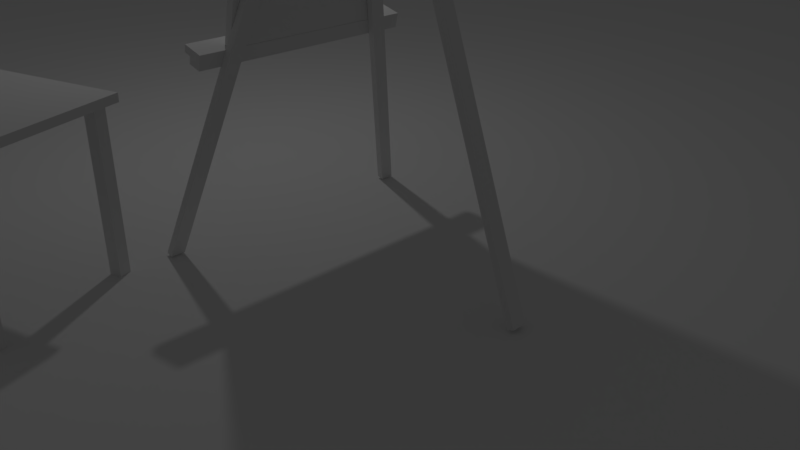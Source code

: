# Source: studio.blend  (saved by Blender 2.79.0; exported with 4.5.12 LTS)
import bpy
from mathutils import Matrix  # noqa: F401  (used for matrix-valued properties, if any)

bpy.ops.wm.read_factory_settings(use_empty=True)
scene = bpy.context.scene
scene.name = 'Scene'

# ---- collections
col_collection_1 = bpy.data.collections.new('Collection 1'); scene.collection.children.link(col_collection_1)
col_collection_2 = bpy.data.collections.new('Collection 2'); scene.collection.children.link(col_collection_2)
col_collection_2.hide_render = True
col_collection_2.hide_viewport = True

# ---- materials (node trees are filled in below, after node groups)
mat_pine = bpy.data.materials.new('pine')
mat_pine.alpha_threshold = 0.0
mat_pine.use_transparent_shadow = False
mat_pine.roughness = 0.5
mat_pine.specular_intensity = 0.06842
mat_wood_floor = bpy.data.materials.new('wood-floor')
mat_wood_floor.alpha_threshold = 0.0
mat_wood_floor.use_transparent_shadow = False
mat_wood_floor.roughness = 0.5
mat_wood_floor.specular_intensity = 0.06842
mat_material = bpy.data.materials.new('Material')
mat_material.alpha_threshold = 0.0
mat_material.use_transparent_shadow = False
mat_material.roughness = 0.5
mat_material.line_color = (0.0, 0.0, 0.0, 1.0)
mat_concrete = bpy.data.materials.new('concrete')
mat_concrete.alpha_threshold = 0.0
mat_concrete.use_transparent_shadow = False
mat_concrete.roughness = 0.5
mat_concrete.specular_intensity = 0.06842
mat_white = bpy.data.materials.new('white')
mat_white.alpha_threshold = 0.0
mat_white.use_transparent_shadow = False
mat_white.diffuse_color = (1.0, 1.0, 1.0, 1.0)
mat_white.roughness = 0.5
mat_white.specular_intensity = 0.05789

# ---- material node trees

# ---- world
world_world = bpy.data.worlds.new('World'); scene.world = world_world
world_world.color = (0.05088, 0.05088, 0.05088)
world_world.use_sun_shadow = False
world_world.sun_shadow_jitter_overblur = 0.0
world_world.cycles.sampling_method = 'MANUAL'

# ---- cameras
cam_camera = bpy.data.cameras.new('Camera')
cam_camera.clip_end = 100.0
cam_camera.lens = 35.0
cam_camera.sensor_width = 32.0
cam_camera.sensor_height = 18.0
cam_camera.ortho_scale = 7.314
cam_camera.dof.focus_distance = 0.0
cam_camera.dof.aperture_fstop = 128.0

# ---- lights
light_lamp = bpy.data.lights.new('Lamp', 'POINT')
light_lamp.transmission_factor = 0.0
light_lamp.cutoff_distance = 30.0
light_lamp.energy = 100.0
light_lamp.shadow_buffer_clip_start = 1.001
light_lamp.shadow_soft_size = 0.1
light_lamp.shadow_maximum_resolution = 0.006
light_lamp.use_absolute_resolution = True

# ---- meshes
me_cube_006 = bpy.data.meshes.new('Cube.006')
me_cube_006.from_pydata([(1.013, 1.406, 2.175), (1.013, 1.575, 2.175), (0.8438, 1.575, 2.175), (0.8438, 1.406, 2.175), (0.8438, 1.406, 3.874e-07), (0.8438, 1.575, 3.874e-07), (1.013, 1.575, 4.47e-07), (1.013, 1.406, 4.47e-07), (-0.8437, 1.406, 4.47e-07), (-0.8437, 1.575, 4.47e-07), (-1.012, 1.575, 4.023e-07), (-1.012, 1.406, 4.023e-07), (-1.012, 1.406, 2.175), (-1.012, 1.575, 2.175), (-0.8437, 1.575, 2.175), (-0.8437, 1.406, 2.175), (-0.8438, -1.575, 2.175), (-0.8438, -1.406, 2.175), (-1.013, -1.406, 2.175), (-1.013, -1.575, 2.175), (-1.012, -1.575, 4.023e-07), (-1.012, -1.406, 4.023e-07), (-0.8437, -1.406, 4.47e-07), (-0.8437, -1.575, 4.47e-07), (1.013, -1.575, 4.47e-07), (1.013, -1.406, 4.47e-07), (0.8438, -1.406, 3.874e-07), (0.8438, -1.575, 3.874e-07), (-1.125, -1.688, 2.175), (-1.125, 1.688, 2.175), (1.125, 1.688, 2.175), (1.125, -1.688, 2.175), (1.125, 1.688, 2.288), (0.8438, -1.575, 2.175), (1.125, -1.688, 2.288), (0.8438, -1.406, 2.175), (-1.125, 1.688, 2.288), (1.013, -1.406, 2.175), (-1.125, -1.688, 2.288), (1.013, -1.575, 2.175)], [], [(3, 4, 7, 0), (0, 7, 6, 1), (7, 4, 5, 6), (0, 1, 2, 3), (2, 5, 4, 3), (1, 6, 5, 2), (14, 9, 10, 13), (13, 10, 11, 12), (15, 14, 13, 12), (8, 11, 10, 9), (15, 8, 9, 14), (12, 11, 8, 15), (19, 20, 23, 16), (16, 23, 22, 17), (23, 20, 21, 22), (16, 17, 18, 19), (18, 21, 20, 19), (17, 22, 21, 18), (37, 25, 26, 35), (35, 26, 27, 33), (39, 37, 35, 33), (24, 27, 26, 25), (39, 24, 25, 37), (31, 28, 29, 30), (32, 36, 38, 34), (33, 27, 24, 39), (31, 34, 38, 28), (30, 32, 34, 31), (29, 36, 32, 30), (28, 38, 36, 29)])
_uv = me_cube_006.uv_layers.new(name='UVMap')
_uv.uv.foreach_set('vector', [0.4338, 0.2063, 0.1938, 0.2063, 0.1938, 0.225, 0.4338, 0.225, 0.5662, 0.8062, 0.8062, 0.8062, 0.8062, 0.7875, 0.5662, 0.7875, 0.2755, 0.6385, 0.3061, 0.6385, 0.3061, 0.6081, 0.2755, 0.6081, 0.2755, 0.6385, 0.2755, 0.6081, 0.2449, 0.6081, 0.2449, 0.6385, 0.8062, 0.6937, 0.5662, 0.6937, 0.5662, 0.7125, 0.8062, 0.7125, 0.1938, 0.2625, 0.4338, 0.2625, 0.4338, 0.2438, 0.1938, 0.2438, 0.8062, 0.75, 0.5662, 0.75, 0.5662, 0.7687, 0.8062, 0.7687, 0.8062, 0.7125, 0.5662, 0.7125, 0.5662, 0.7312, 0.8062, 0.7312, 0.3367, 0.6081, 0.3061, 0.6081, 0.3061, 0.6385, 0.3367, 0.6385, 0.4592, 0.6385, 0.4898, 0.6385, 0.4898, 0.6081, 0.4592, 0.6081, 0.5662, 0.75, 0.8062, 0.75, 0.8062, 0.7312, 0.5662, 0.7312, 0.4338, 0.2438, 0.6738, 0.2438, 0.6738, 0.225, 0.4338, 0.225, 0.5662, 0.7875, 0.8062, 0.7875, 0.8062, 0.7687, 0.5662, 0.7687, 0.4338, 0.2813, 0.6738, 0.2813, 0.6738, 0.2625, 0.4338, 0.2625, 0.4286, 0.6385, 0.4592, 0.6385, 0.4592, 0.6081, 0.4286, 0.6081, 0.3673, 0.6385, 0.3673, 0.6081, 0.3367, 0.6081, 0.3367, 0.6385, 0.8062, 0.675, 0.5662, 0.675, 0.5662, 0.6937, 0.8062, 0.6937, 0.6738, 0.2063, 0.4338, 0.2063, 0.4338, 0.225, 0.6738, 0.225, 0.4338, 0.2625, 0.6738, 0.2625, 0.6738, 0.2438, 0.4338, 0.2438, 0.5662, 0.675, 0.8062, 0.675, 0.8062, 0.6562, 0.5662, 0.6562, 0.4286, 0.6385, 0.4286, 0.6081, 0.398, 0.6081, 0.398, 0.6385, 0.3673, 0.6385, 0.398, 0.6385, 0.398, 0.6081, 0.3673, 0.6081, 0.1938, 0.2813, 0.4338, 0.2813, 0.4338, 0.2625, 0.1938, 0.2625, 0.8697, 0.4055, 0.8697, 0.4701, 0.7735, 0.4701, 0.7735, 0.4055, 0.8685, 0.4046, 0.8685, 0.4692, 0.7723, 0.4692, 0.7723, 0.4046, 0.4338, 0.225, 0.1938, 0.225, 0.1938, 0.2438, 0.4338, 0.2438, 0.4421, 0.1938, 0.4421, 0.2063, 0.1938, 0.2063, 0.1938, 0.1938, 0.8697, 0.3991, 0.8697, 0.4023, 0.7735, 0.4023, 0.7735, 0.3991, 0.4421, 0.2063, 0.4421, 0.1938, 0.6904, 0.1938, 0.6904, 0.2063, 0.8697, 0.4023, 0.8697, 0.4055, 0.7735, 0.4055, 0.7735, 0.4023])
me_cube_006.materials.append(mat_pine)
me_cube_006.use_remesh_preserve_volume = False
me_cube_006.use_remesh_preserve_attributes = False
me_cube_006.use_mirror_vertex_groups = False
me_cube_006.update()
me_plane = bpy.data.meshes.new('Plane')
me_plane.from_pydata([(-1.0, -1.0, 0.0), (1.0, -1.0, 0.0), (-1.0, 1.0, 0.0), (1.0, 1.0, 0.0)], [], [(0, 1, 3, 2)])
_uv = me_plane.uv_layers.new(name='UVMap')
_uv.uv.foreach_set('vector', [-3.499, -3.499, 4.499, -3.499, 4.499, 4.499, -3.499, 4.499])
me_plane.materials.append(mat_wood_floor)
me_plane.use_remesh_preserve_volume = False
me_plane.use_remesh_preserve_attributes = False
me_plane.use_mirror_vertex_groups = False
me_plane.update()
me_cube_003 = bpy.data.meshes.new('Cube.003')
me_cube_003.from_pydata([(-0.1002, 1.715, -6.792), (-0.1002, -0.09659, -0.004914), (-0.1002, 1.908, -6.792), (-0.0001842, 1.715, -6.792), (-0.0001842, -0.09659, -0.004914), (-0.0001842, 1.908, -6.792), (-0.1002, -1.908, -6.792), (-0.1002, -1.715, -6.792), (-0.1002, 0.09659, -0.004915), (-0.000184, -1.908, -6.792), (-0.000184, -1.715, -6.792), (-0.0001842, 0.09659, -0.004915), (-0.1012, 1.527, -4.288), (-0.1012, -1.527, -4.288), (-0.3012, 1.527, -4.288), (-0.3012, -1.527, -4.288), (-0.0001842, -0.07693, -0.004914), (-0.0001842, 0.07693, -0.004913), (-0.05018, -0.07693, -0.004914), (-0.05018, 0.07693, -0.004913), (-0.0001842, -0.07693, -8.688e-05), (-0.0001842, 0.07693, -8.566e-05), (-0.05018, -0.07693, -8.688e-05), (-0.05018, 0.07693, -8.566e-05), (-0.1002, -4.742e-05, -0.3671), (-0.1002, 0.1932, -0.367), (-0.0001842, 0.1932, -0.367), (-0.0001842, -4.742e-05, -0.3671), (-0.1002, -0.1933, -0.3673), (-0.0001842, -0.1933, -0.3673), (-2.358e-05, -0.07604, -0.003894), (-2.358e-05, 0.07604, -0.003894), (0.001928, -0.07604, -0.003371), (0.001928, 0.07604, -0.003371), (0.003357, -0.07604, -0.001942), (0.003357, 0.07604, -0.001942), (0.00388, -0.07604, 1.026e-05), (0.00388, 0.07604, 1.027e-05), (0.003357, -0.07604, 0.001962), (0.003357, 0.07604, 0.001962), (0.001928, -0.07604, 0.003391), (0.001928, 0.07604, 0.003391), (-2.358e-05, -0.07604, 0.003914), (-2.358e-05, 0.07604, 0.003914), (-0.001976, -0.07604, 0.003391), (-0.001976, 0.07604, 0.003391), (-0.003404, -0.07604, 0.001962), (-0.003404, 0.07604, 0.001962), (-0.003928, -0.07604, 1.026e-05), (-0.003928, 0.07604, 1.028e-05), (-0.003404, -0.07604, -0.001942), (-0.003404, 0.07604, -0.001942), (-0.001976, -0.07604, -0.003371), (-0.001976, 0.07604, -0.003371), (-0.3012, -1.527, -4.188), (-0.3012, 1.527, -4.188), (-0.1015, 1.527, -4.088), (-0.1015, -1.527, -4.088), (-0.4105, 1.527, -4.088), (-0.4105, -1.527, -4.088), (-0.1015, -1.527, -4.188), (-0.1015, 1.527, -4.188), (-0.4105, -1.527, -4.188), (-0.4105, 1.527, -4.188)], [], [(2, 5, 3, 0), (11, 8, 1, 4), (7, 10, 9, 6), (25, 24, 8), (61, 60, 13, 12), (55, 14, 15, 54), (60, 54, 15, 13), (54, 60, 62), (13, 15, 14, 12), (17, 16, 18, 19), (21, 23, 22, 20), (19, 23, 21, 17), (18, 22, 23, 19), (16, 20, 22, 18), (17, 21, 20, 16), (3, 27, 24, 0), (5, 26, 27, 3), (2, 25, 26, 5), (0, 24, 25, 2), (9, 29, 28, 6), (10, 27, 29, 9), (7, 24, 27, 10), (6, 28, 24, 7), (8, 24, 1), (1, 24, 28), (1, 28, 29, 4), (29, 27, 4), (27, 11, 4), (26, 11, 27), (11, 26, 25, 8), (30, 31, 33, 32), (32, 33, 35, 34), (34, 35, 37, 36), (36, 37, 39, 38), (38, 39, 41, 40), (40, 41, 43, 42), (42, 43, 45, 44), (44, 45, 47, 46), (46, 47, 49, 48), (48, 49, 51, 50), (33, 31, 53, 51, 49, 47, 45, 43, 41, 39, 37, 35), (50, 51, 53, 52), (52, 53, 31, 30), (30, 32, 34, 36, 38, 40, 42, 44, 46, 48, 50, 52), (12, 14, 55, 61), (61, 55, 63), (55, 54, 62, 63), (56, 58, 59, 57), (61, 63, 58, 56), (57, 59, 62, 60), (58, 63, 62, 59), (56, 57, 60, 61)])
_uv = me_cube_003.uv_layers.new(name='UVMap')
_uv.uv.foreach_set('vector', [0.06055, 0.9425, 0.07189, 0.9425, 0.07189, 0.9689, 0.06055, 0.9689, 0.07189, 0.9425, 0.08322, 0.9425, 0.08322, 0.9689, 0.07189, 0.9689, 0.08322, 0.9425, 0.09456, 0.9425, 0.09456, 0.9689, 0.08322, 0.9689, -0.09519, 0.3588, -0.102, 0.3878, -0.164, 0.3579, 1.267, 0.2318, 0.4322, 0.2294, 0.4323, 0.2067, 1.267, 0.2091, 1.268, 0.04605, 1.268, 0.06874, 0.4327, 0.06632, 0.4327, 0.04362, 0.06055, 0.9426, 0.06055, 0.9699, 0.04922, 0.9699, 0.04922, 0.9425, 0.01523, 0.01523, 0.01523, 0.01523, 0.01523, 0.01523, 0.4327, 0.04574, 0.4326, 0.09114, -0.4025, 0.08871, -0.4024, 0.04332, 0.1059, 0.9425, 0.1059, 0.9636, 0.1002, 0.9636, 0.1002, 0.9425, 0.09456, 0.9425, 0.1002, 0.9425, 0.1002, 0.9636, 0.09456, 0.9636, 0.11, 0.9494, 0.1094, 0.9494, 0.1094, 0.9425, 0.11, 0.9425, 0.1083, 0.9425, 0.1089, 0.9425, 0.1089, 0.9636, 0.1083, 0.9636, 0.1105, 0.9494, 0.11, 0.9494, 0.11, 0.9425, 0.1105, 0.9425, 0.1094, 0.9636, 0.1089, 0.9636, 0.1089, 0.9425, 0.1094, 0.9425, 1.336, 0.1392, -0.4026, 0.1341, -0.4026, 0.1114, 1.336, 0.1165, 1.134, 0.4809, -0.07948, 0.4379, -0.07263, 0.409, 1.14, 0.4519, 1.471, 0.1622, -0.3028, 0.1571, -0.3027, 0.1344, 1.471, 0.1395, 1.119, 0.4039, -0.102, 0.3878, -0.09519, 0.3588, 1.126, 0.375, 1.471, 0.1849, -0.3027, 0.1798, -0.3027, 0.1571, 1.471, 0.1622, 1.148, 0.4251, -0.07263, 0.409, -0.06578, 0.38, 1.155, 0.3961, 1.336, 0.1165, -0.4026, 0.1114, -0.4025, 0.08871, 1.336, 0.09376, 1.104, 0.4597, -0.1088, 0.4168, -0.102, 0.3878, 1.111, 0.4307, -0.164, 0.3579, -0.102, 0.3878, -0.1708, 0.3869, -0.1708, 0.3869, -0.102, 0.3878, -0.1088, 0.4168, -0.4027, 0.1568, -0.3027, 0.1571, -0.3027, 0.1798, -0.4028, 0.1795, -0.06578, 0.38, -0.07263, 0.409, -0.1346, 0.3791, -0.07263, 0.409, -0.1415, 0.4081, -0.1346, 0.3791, -0.07948, 0.4379, -0.1415, 0.4081, -0.07263, 0.409, -0.4026, 0.1341, -0.3027, 0.1344, -0.3028, 0.1571, -0.4027, 0.1568, 0.1073, 0.9633, 0.1073, 0.9425, 0.1076, 0.9425, 0.1076, 0.9633, 0.1076, 0.9633, 0.1076, 0.9425, 0.1077, 0.9425, 0.1077, 0.9633, 0.1059, 0.9633, 0.1059, 0.9425, 0.1061, 0.9425, 0.1061, 0.9633, 0.1061, 0.9633, 0.1061, 0.9425, 0.1063, 0.9425, 0.1063, 0.9633, 0.1063, 0.9633, 0.1063, 0.9425, 0.1065, 0.9425, 0.1065, 0.9633, 0.1083, 0.9425, 0.1083, 0.9633, 0.1081, 0.9633, 0.1081, 0.9425, 0.1081, 0.9425, 0.1081, 0.9633, 0.1079, 0.9633, 0.1079, 0.9425, 0.1079, 0.9425, 0.1079, 0.9633, 0.1077, 0.9633, 0.1077, 0.9425, 0.1071, 0.9425, 0.1071, 0.9633, 0.1069, 0.9633, 0.1069, 0.9425, 0.1069, 0.9425, 0.1069, 0.9633, 0.1067, 0.9633, 0.1067, 0.9425, 0.1119, 0.9436, 0.1117, 0.9436, 0.1115, 0.9434, 0.1114, 0.9432, 0.1114, 0.9429, 0.1115, 0.9427, 0.1117, 0.9425, 0.1119, 0.9425, 0.1121, 0.9427, 0.1122, 0.9429, 0.1122, 0.9432, 0.1121, 0.9434, 0.1067, 0.9425, 0.1067, 0.9633, 0.1065, 0.9633, 0.1065, 0.9425, 0.1071, 0.9633, 0.1071, 0.9425, 0.1073, 0.9425, 0.1073, 0.9633, 0.1105, 0.9432, 0.1105, 0.9429, 0.1106, 0.9427, 0.1108, 0.9425, 0.111, 0.9425, 0.1112, 0.9427, 0.1114, 0.9429, 0.1114, 0.9432, 0.1112, 0.9434, 0.111, 0.9436, 0.1108, 0.9436, 0.1106, 0.9434, 0.04922, 0.9425, 0.04922, 0.9699, 0.03789, 0.9699, 0.03789, 0.9426, 0.01523, 0.01523, 0.01523, 0.01523, 0.01523, 0.01523, 0.4327, 0.06632, 1.268, 0.06874, 1.268, 0.09356, 0.4326, 0.09114, -0.403, 0.2496, -0.4028, 0.1795, 0.4323, 0.1819, 0.4321, 0.2521, 0.02656, 0.9848, 0.02656, 0.9425, 0.03789, 0.9425, 0.03789, 0.9848, 0.02656, 0.9425, 0.02656, 0.9848, 0.01523, 0.9848, 0.01523, 0.9425, 0.4323, 0.2067, 0.4323, 0.184, 1.267, 0.1864, 1.267, 0.2091, 1.267, 0.2545, 0.4321, 0.2521, 0.4322, 0.2294, 1.267, 0.2318])
me_cube_003.materials.append(mat_pine)
me_cube_003.use_remesh_preserve_volume = False
me_cube_003.use_remesh_preserve_attributes = False
me_cube_003.use_mirror_vertex_groups = False
me_cube_003.update()
me_cube = bpy.data.meshes.new('Cube')
me_cube.from_pydata([(-0.0002775, 1.119, -0.0004716), (-0.0002775, -1.119, -0.0004716), (-0.1122, -1.119, -0.0004716), (-0.1122, 1.119, -0.0004716), (-0.0002774, 1.119, 3.356), (-0.0002775, -1.119, 3.356), (-0.1122, -1.119, 3.356), (-0.1122, 1.119, 3.356)], [], [(0, 1, 2, 3), (4, 7, 6, 5), (0, 4, 5, 1), (1, 5, 6, 2), (2, 6, 7, 3), (4, 0, 3, 7)])
me_cube.materials.append(mat_material)
me_cube.use_remesh_preserve_volume = False
me_cube.use_remesh_preserve_attributes = False
me_cube.use_mirror_vertex_groups = False
me_cube.update()
me_cube_001 = bpy.data.meshes.new('Cube.001')
me_cube_001.from_pydata([(2.396, -0.09711, -6.582), (0.001671, -0.09711, -0.004591), (2.396, 0.09711, -6.582), (0.001671, 0.09711, -0.004591), (2.49, -0.09711, -6.548), (0.09564, -0.09711, 0.02961), (2.49, 0.09711, -6.548), (0.09564, 0.09711, 0.02961), (0.001671, -0.07711, -0.004591), (0.001671, 0.07711, -0.004591), (0.04866, 0.07711, 0.01251), (0.04866, -0.07711, 0.01251), (-1.758e-06, -0.07711, 5.986e-06), (-1.751e-06, 0.07711, 5.987e-06), (0.04698, 0.07711, 0.01711), (0.04698, -0.07711, 0.01711)], [], [(0, 1, 3, 2), (2, 3, 7, 6), (6, 7, 5, 4), (4, 5, 1, 0), (2, 6, 4, 0), (7, 3, 1, 5), (10, 11, 8, 9), (14, 13, 12, 15), (11, 10, 14, 15), (8, 11, 15, 12), (10, 9, 13, 14), (9, 8, 12, 13)])
_uv = me_cube_001.uv_layers.new(name='UVMap')
_uv.uv.foreach_set('vector', [1.125, 0.6498, -0.2219, 0.6226, -0.2227, 0.6623, 1.125, 0.6896, 1.155, 0.6766, -0.2781, 0.6104, -0.2791, 0.6309, 1.154, 0.6971, 1.118, 0.6895, -0.2298, 0.6622, -0.2289, 0.6224, 1.118, 0.6497, 1.154, 0.6971, -0.2791, 0.6309, -0.2781, 0.6104, 1.155, 0.6766, 1.109, 0.7505, 1.109, 0.7698, 1.148, 0.7706, 1.149, 0.7513, 1.11, 0.689, 1.111, 0.6698, 1.15, 0.6706, 1.15, 0.6898, 1.115, 0.6795, 1.146, 0.6801, 1.146, 0.6705, 1.115, 0.6699, 1.115, 0.6792, 1.115, 0.6695, 1.146, 0.6702, 1.146, 0.6798, 1.004, 0.6515, 1.003, 0.6831, 1.002, 0.683, 1.003, 0.6515, 1.007, 0.6677, 1.003, 0.6772, 1.002, 0.6769, 1.006, 0.6673, 1.003, 0.6772, 1.007, 0.6677, 1.006, 0.6673, 1.002, 0.6769, 1.006, 0.6831, 1.007, 0.6515, 1.006, 0.6515, 1.005, 0.6831])
me_cube_001.materials.append(mat_pine)
me_cube_001.use_remesh_preserve_volume = False
me_cube_001.use_remesh_preserve_attributes = False
me_cube_001.use_mirror_vertex_groups = False
me_cube_001.update()
me_cube_005 = bpy.data.meshes.new('Cube.005')
me_cube_005.from_pydata([(-1.0, -1.0, 1.0), (-1.0, 1.0, 1.0), (1.0, -1.0, 1.0), (1.0, 1.0, 1.0), (-1.0, -1.0, 0.8367), (-1.0, 1.0, 0.8367), (1.0, -1.0, 0.8367), (1.0, 1.0, 0.8367)], [], [(3, 2, 0, 1), (2, 6, 4, 0), (1, 5, 7, 3), (3, 7, 6, 2), (0, 4, 5, 1)])
_uv = me_cube_005.uv_layers.new(name='UVMap')
_uv.uv.foreach_set('vector', [3.0, -2.0, 3.0, 3.0, -1.999, 3.0, -2.0, -2.0, 1.363, 0.2872, 1.363, 0.1546, -0.2607, 0.1546, -0.2607, 0.2872, -0.2607, 0.2872, -0.2607, 0.1546, 1.363, 0.1546, 1.363, 0.2872, 1.237, 0.2872, 1.237, 0.1546, -0.3871, 0.1546, -0.3871, 0.2872, -0.3871, 0.2872, -0.3871, 0.1546, 1.237, 0.1546, 1.237, 0.2872])
me_cube_005.materials.append(mat_concrete)
me_cube_005.use_remesh_preserve_volume = False
me_cube_005.use_remesh_preserve_attributes = False
me_cube_005.use_mirror_vertex_groups = False
me_cube_005.update()
me_cube_004 = bpy.data.meshes.new('Cube.004')
me_cube_004.from_pydata([(-0.9823, -0.9823, -0.01626), (-0.9823, -0.9823, 0.8706), (-0.9823, 0.9823, -0.01626), (-0.9823, 0.9823, 0.8706), (0.9823, -0.9823, -0.01626), (0.9823, -0.9823, 0.8706), (0.9823, 0.9823, -0.01626), (0.9823, 0.9823, 0.8706), (-1.016, -1.018, 0.8706), (-1.016, 1.018, 0.8706), (1.021, -1.018, 0.8706), (1.021, 1.018, 0.8706)], [], [(0, 2, 3, 1), (2, 6, 7, 3), (6, 4, 5, 7), (4, 0, 1, 5), (3, 7, 11, 9), (7, 5, 10, 11), (1, 3, 9, 8), (5, 1, 8, 10)])
me_cube_004.materials.append(mat_white)
me_cube_004.use_remesh_preserve_volume = False
me_cube_004.use_remesh_preserve_attributes = False
me_cube_004.use_mirror_vertex_groups = False
me_cube_004.update()

# ---- objects
ob_table = bpy.data.objects.new('table', me_cube_006)
ob_floor = bpy.data.objects.new('floor', me_plane)
ob_easel = bpy.data.objects.new('easel', me_cube_003)
ob_board = bpy.data.objects.new('board', me_cube)
ob_back_leg = bpy.data.objects.new('back-leg', me_cube_001)
ob_lamp = bpy.data.objects.new('Lamp', light_lamp)
ob_camera = bpy.data.objects.new('Camera', cam_camera)
ob_walls_001 = bpy.data.objects.new('walls.001', me_cube_005)
ob_walls = bpy.data.objects.new('walls', me_cube_004)

# ---- transforms, parenting, visibility, modifiers, constraints
ob_table.location = (-2.85, -3.915, 0.0)
ob_table.rotation_euler = (0.0, -0.0, -1.246)
ob_table.lineart.crease_threshold = 0.0
ob_floor.location = (0.0, 0.0, 0.0)
ob_floor.scale = (20.0, 20.0, 20.0)
ob_floor.lineart.crease_threshold = 0.0
ob_easel.location = (0.0, 0.0, 6.609)
ob_easel.rotation_euler = (4.081e-09, 0.2434, 3.337e-08)
ob_easel.lineart.crease_threshold = 0.0
ob_board.parent = ob_easel
ob_board.matrix_parent_inverse = Matrix(((1.0, 0.0, 0.0, -0.0), (0.0, 1.0, 0.0, -0.0), (0.0, 0.0, 1.0, -6.609), (0.0, 0.0, 0.0, 1.0)))
ob_board.location = (-0.1041, -1.311e-08, 2.523)
ob_board.lock_rotations_4d = False
ob_board.empty_display_type = 'ARROWS'
ob_board.lineart.crease_threshold = 0.0
ob_back_leg.parent = ob_easel
ob_back_leg.matrix_parent_inverse = Matrix(((0.9705, 3.238e-08, -0.241, 1.593), (-3.238e-08, 1.0, 3.961e-09, -2.618e-08), (0.241, 3.961e-09, 0.9705, -6.414), (0.0, 0.0, 0.0, 1.0)))
ob_back_leg.location = (1.378e-05, 4.17e-10, 6.609)
ob_back_leg.lineart.crease_threshold = 0.0
ob_lamp.location = (-3.707, 1.005, 6.99)
ob_lamp.rotation_euler = (0.6503, 0.05522, 1.866)
ob_lamp.lock_rotations_4d = False
ob_lamp.empty_display_type = 'ARROWS'
ob_lamp.color = (0.0, 0.0, 0.0, 0.0)
ob_lamp.lineart.crease_threshold = 0.0
ob_camera.location = (7.481, -6.508, 5.344)
ob_camera.rotation_euler = (1.109, 0.0, 0.8149)
ob_camera.lock_rotations_4d = False
ob_camera.empty_display_type = 'ARROWS'
ob_camera.color = (0.0, 0.0, 0.0, 0.0)
ob_camera.display_type = 'WIRE'
ob_camera.lineart.crease_threshold = 0.0
ob_walls_001.location = (0.0, 0.0, 0.0)
ob_walls_001.scale = (18.37, 18.37, 18.37)
ob_walls_001.lineart.crease_threshold = 0.0
ob_walls.location = (0.0, 0.0, 0.0)
ob_walls.scale = (18.37, 18.37, 18.37)
ob_walls.lineart.crease_threshold = 0.0

# ---- collection membership
col_collection_1.objects.link(ob_table)
col_collection_1.objects.link(ob_floor)
col_collection_1.objects.link(ob_easel)
col_collection_1.objects.link(ob_board)
col_collection_1.objects.link(ob_back_leg)
col_collection_1.objects.link(ob_lamp)
col_collection_1.objects.link(ob_camera)
col_collection_2.objects.link(ob_walls_001)
col_collection_2.objects.link(ob_walls)

# ---- scene / render settings (as saved in the file)
scene.camera = ob_camera
scene.frame_start = 1; scene.frame_end = 250; scene.frame_set(0)
scene.render.engine = 'BLENDER_EEVEE_NEXT'
scene.render.resolution_percentage = 50
scene.render.dither_intensity = 0.0
scene.cycles.use_denoising = False
scene.cycles.samples = 128
scene.cycles.sampling_pattern = 'TABULATED_SOBOL'
scene.cycles.use_adaptive_sampling = False
scene.cycles.use_light_tree = False
scene.cycles.blur_glossy = 0.0
scene.cycles.sample_clamp_indirect = 0.0
scene.view_settings.view_transform = 'Standard'
bpy.context.view_layer.update()
